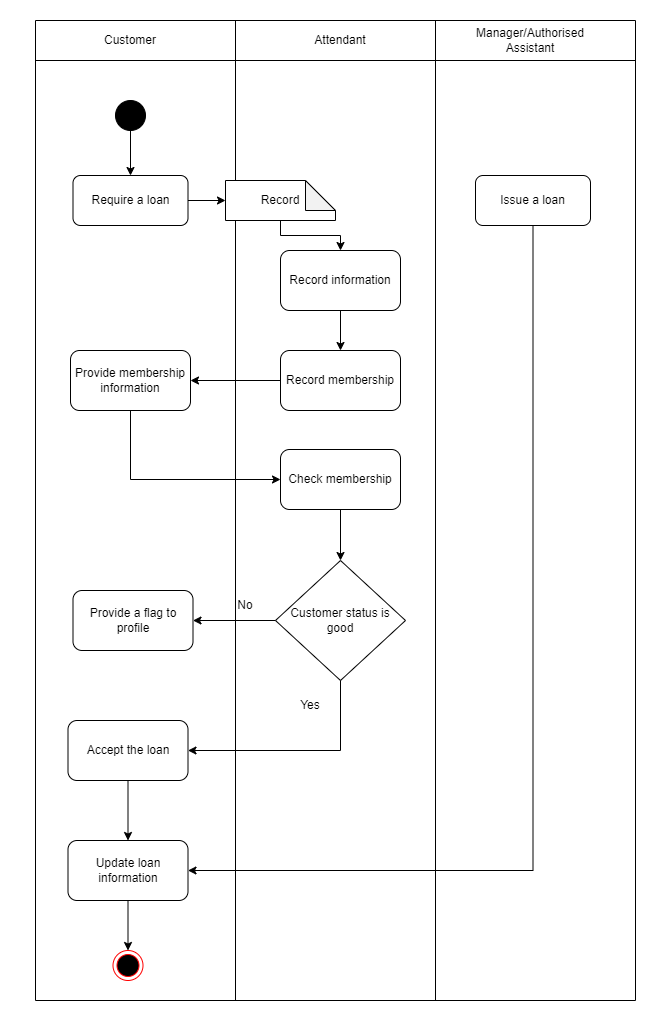

The diagram above was exported from draw.io. Its source (the exported page's mxGraphModel, read from the mxfile embedded in the PNG):
<mxGraphModel dx="2249" dy="794" grid="1" gridSize="10" guides="1" tooltips="1" connect="1" arrows="1" fold="1" page="1" pageScale="1" pageWidth="827" pageHeight="1169" math="0" shadow="0">
  <root>
    <mxCell id="0" />
    <mxCell id="1" parent="0" />
    <mxCell id="zo2myU8uxpPx1r6F6EO1-1" value="Sub-Processes" style="rounded=0;whiteSpace=wrap;html=1;" vertex="1" parent="1">
      <mxGeometry y="280" width="120" height="60" as="geometry" />
    </mxCell>
    <mxCell id="zo2myU8uxpPx1r6F6EO1-2" value="Activities" style="rounded=0;whiteSpace=wrap;html=1;" vertex="1" parent="1">
      <mxGeometry y="400" width="120" height="90" as="geometry" />
    </mxCell>
    <mxCell id="zo2myU8uxpPx1r6F6EO1-3" value="Recording" style="rounded=0;whiteSpace=wrap;html=1;" vertex="1" parent="1">
      <mxGeometry x="180" y="280" width="160" height="60" as="geometry" />
    </mxCell>
    <mxCell id="zo2myU8uxpPx1r6F6EO1-4" value="Checking" style="rounded=0;whiteSpace=wrap;html=1;" vertex="1" parent="1">
      <mxGeometry x="400" y="280" width="160" height="60" as="geometry" />
    </mxCell>
    <mxCell id="zo2myU8uxpPx1r6F6EO1-5" value="Override" style="rounded=0;whiteSpace=wrap;html=1;" vertex="1" parent="1">
      <mxGeometry x="840" y="280" width="160" height="60" as="geometry" />
    </mxCell>
    <mxCell id="zo2myU8uxpPx1r6F6EO1-6" value="Flaging" style="rounded=0;whiteSpace=wrap;html=1;" vertex="1" parent="1">
      <mxGeometry x="620" y="280" width="160" height="60" as="geometry" />
    </mxCell>
    <mxCell id="zo2myU8uxpPx1r6F6EO1-7" value="" style="endArrow=classic;html=1;rounded=0;exitX=1;exitY=0.5;exitDx=0;exitDy=0;entryX=0;entryY=0.5;entryDx=0;entryDy=0;" edge="1" parent="1" source="zo2myU8uxpPx1r6F6EO1-1" target="zo2myU8uxpPx1r6F6EO1-3">
      <mxGeometry width="50" height="50" relative="1" as="geometry">
        <mxPoint x="390" y="430" as="sourcePoint" />
        <mxPoint x="440" y="380" as="targetPoint" />
      </mxGeometry>
    </mxCell>
    <mxCell id="zo2myU8uxpPx1r6F6EO1-8" value="" style="endArrow=classic;html=1;rounded=0;exitX=1;exitY=0.5;exitDx=0;exitDy=0;entryX=0;entryY=0.5;entryDx=0;entryDy=0;" edge="1" parent="1" source="zo2myU8uxpPx1r6F6EO1-3" target="zo2myU8uxpPx1r6F6EO1-4">
      <mxGeometry width="50" height="50" relative="1" as="geometry">
        <mxPoint x="420" y="330" as="sourcePoint" />
        <mxPoint x="480" y="330" as="targetPoint" />
      </mxGeometry>
    </mxCell>
    <mxCell id="zo2myU8uxpPx1r6F6EO1-9" value="" style="endArrow=classic;html=1;rounded=0;exitX=1;exitY=0.5;exitDx=0;exitDy=0;entryX=0;entryY=0.5;entryDx=0;entryDy=0;" edge="1" parent="1" source="zo2myU8uxpPx1r6F6EO1-6" target="zo2myU8uxpPx1r6F6EO1-5">
      <mxGeometry width="50" height="50" relative="1" as="geometry">
        <mxPoint x="580" y="150" as="sourcePoint" />
        <mxPoint x="640" y="150" as="targetPoint" />
      </mxGeometry>
    </mxCell>
    <mxCell id="zo2myU8uxpPx1r6F6EO1-10" value="" style="endArrow=classic;html=1;rounded=0;exitX=1;exitY=0.5;exitDx=0;exitDy=0;entryX=0;entryY=0.5;entryDx=0;entryDy=0;" edge="1" parent="1" source="zo2myU8uxpPx1r6F6EO1-4" target="zo2myU8uxpPx1r6F6EO1-6">
      <mxGeometry width="50" height="50" relative="1" as="geometry">
        <mxPoint x="730" y="309" as="sourcePoint" />
        <mxPoint x="790" y="309" as="targetPoint" />
      </mxGeometry>
    </mxCell>
    <mxCell id="zo2myU8uxpPx1r6F6EO1-11" value="&lt;div style=&quot;&quot;&gt;&lt;span style=&quot;background-color: initial;&quot;&gt;+ Record customer id&lt;/span&gt;&lt;/div&gt;&lt;div style=&quot;&quot;&gt;&lt;span style=&quot;background-color: initial;&quot;&gt;+ Record baby equipment id&lt;/span&gt;&lt;/div&gt;&lt;div style=&quot;&quot;&gt;+ Record date and time&lt;/div&gt;&lt;div style=&quot;&quot;&gt;+Record period of loan&lt;/div&gt;" style="rounded=0;whiteSpace=wrap;html=1;align=left;" vertex="1" parent="1">
      <mxGeometry x="180" y="400" width="160" height="90" as="geometry" />
    </mxCell>
    <mxCell id="zo2myU8uxpPx1r6F6EO1-12" value="+ Checking customer membership status&lt;br&gt;+ Identify customer identity" style="rounded=0;whiteSpace=wrap;html=1;align=left;" vertex="1" parent="1">
      <mxGeometry x="400" y="400" width="160" height="90" as="geometry" />
    </mxCell>
    <mxCell id="zo2myU8uxpPx1r6F6EO1-13" value="+ Give reason why customer cannot have a loan&amp;nbsp;&lt;br&gt;+ Provide a flag to customer profile with bad status" style="rounded=0;whiteSpace=wrap;html=1;align=left;" vertex="1" parent="1">
      <mxGeometry x="620" y="400" width="160" height="90" as="geometry" />
    </mxCell>
    <mxCell id="zo2myU8uxpPx1r6F6EO1-14" value="Issue a loan ignore conditon" style="rounded=0;whiteSpace=wrap;html=1;" vertex="1" parent="1">
      <mxGeometry x="840" y="400" width="160" height="90" as="geometry" />
    </mxCell>
    <mxCell id="zo2myU8uxpPx1r6F6EO1-15" value="" style="endArrow=none;html=1;rounded=0;" edge="1" parent="1">
      <mxGeometry width="50" height="50" relative="1" as="geometry">
        <mxPoint x="120" y="680" as="sourcePoint" />
        <mxPoint x="720" y="680" as="targetPoint" />
      </mxGeometry>
    </mxCell>
    <mxCell id="zo2myU8uxpPx1r6F6EO1-16" value="" style="endArrow=none;html=1;rounded=0;" edge="1" parent="1">
      <mxGeometry width="50" height="50" relative="1" as="geometry">
        <mxPoint x="120" y="720" as="sourcePoint" />
        <mxPoint x="720" y="720" as="targetPoint" />
      </mxGeometry>
    </mxCell>
    <mxCell id="zo2myU8uxpPx1r6F6EO1-17" value="" style="endArrow=none;html=1;rounded=0;" edge="1" parent="1">
      <mxGeometry width="50" height="50" relative="1" as="geometry">
        <mxPoint x="120" y="680" as="sourcePoint" />
        <mxPoint x="120" y="1660" as="targetPoint" />
      </mxGeometry>
    </mxCell>
    <mxCell id="zo2myU8uxpPx1r6F6EO1-18" value="" style="endArrow=none;html=1;rounded=0;" edge="1" parent="1">
      <mxGeometry width="50" height="50" relative="1" as="geometry">
        <mxPoint x="320" y="680" as="sourcePoint" />
        <mxPoint x="320" y="1660" as="targetPoint" />
      </mxGeometry>
    </mxCell>
    <mxCell id="zo2myU8uxpPx1r6F6EO1-19" value="" style="endArrow=none;html=1;rounded=0;" edge="1" parent="1">
      <mxGeometry width="50" height="50" relative="1" as="geometry">
        <mxPoint x="520" y="680" as="sourcePoint" />
        <mxPoint x="520" y="1660" as="targetPoint" />
      </mxGeometry>
    </mxCell>
    <mxCell id="zo2myU8uxpPx1r6F6EO1-20" value="" style="endArrow=none;html=1;rounded=0;" edge="1" parent="1">
      <mxGeometry width="50" height="50" relative="1" as="geometry">
        <mxPoint x="720" y="680" as="sourcePoint" />
        <mxPoint x="720" y="1660" as="targetPoint" />
      </mxGeometry>
    </mxCell>
    <mxCell id="zo2myU8uxpPx1r6F6EO1-21" value="Customer" style="text;html=1;strokeColor=none;fillColor=none;align=center;verticalAlign=middle;whiteSpace=wrap;rounded=0;" vertex="1" parent="1">
      <mxGeometry x="180" y="680" width="70" height="40" as="geometry" />
    </mxCell>
    <mxCell id="zo2myU8uxpPx1r6F6EO1-22" value="Attendant" style="text;html=1;strokeColor=none;fillColor=none;align=center;verticalAlign=middle;whiteSpace=wrap;rounded=0;" vertex="1" parent="1">
      <mxGeometry x="390" y="680" width="70" height="40" as="geometry" />
    </mxCell>
    <mxCell id="zo2myU8uxpPx1r6F6EO1-23" value="Manager/Authorised Assistant" style="text;html=1;strokeColor=none;fillColor=none;align=center;verticalAlign=middle;whiteSpace=wrap;rounded=0;" vertex="1" parent="1">
      <mxGeometry x="580" y="680" width="70" height="40" as="geometry" />
    </mxCell>
    <mxCell id="zo2myU8uxpPx1r6F6EO1-24" value="" style="ellipse;whiteSpace=wrap;html=1;aspect=fixed;fillColor=#000000;" vertex="1" parent="1">
      <mxGeometry x="200" y="760" width="30" height="30" as="geometry" />
    </mxCell>
    <mxCell id="zo2myU8uxpPx1r6F6EO1-25" value="Require a loan" style="rounded=1;whiteSpace=wrap;html=1;fillColor=#FFFFFF;" vertex="1" parent="1">
      <mxGeometry x="157.5" y="835" width="115" height="50" as="geometry" />
    </mxCell>
    <mxCell id="zo2myU8uxpPx1r6F6EO1-27" value="Record information" style="rounded=1;whiteSpace=wrap;html=1;fillColor=#FFFFFF;" vertex="1" parent="1">
      <mxGeometry x="365" y="910" width="120" height="60" as="geometry" />
    </mxCell>
    <mxCell id="zo2myU8uxpPx1r6F6EO1-28" value="Record" style="shape=note;whiteSpace=wrap;html=1;backgroundOutline=1;darkOpacity=0.05;fillColor=#FFFFFF;" vertex="1" parent="1">
      <mxGeometry x="310" y="840" width="110" height="40" as="geometry" />
    </mxCell>
    <mxCell id="zo2myU8uxpPx1r6F6EO1-29" value="" style="endArrow=classic;html=1;rounded=0;exitX=1;exitY=0.5;exitDx=0;exitDy=0;entryX=0;entryY=0.5;entryDx=0;entryDy=0;entryPerimeter=0;" edge="1" parent="1" source="zo2myU8uxpPx1r6F6EO1-25" target="zo2myU8uxpPx1r6F6EO1-28">
      <mxGeometry width="50" height="50" relative="1" as="geometry">
        <mxPoint x="390" y="960" as="sourcePoint" />
        <mxPoint x="440" y="910" as="targetPoint" />
      </mxGeometry>
    </mxCell>
    <mxCell id="zo2myU8uxpPx1r6F6EO1-30" value="" style="endArrow=classic;html=1;rounded=0;exitX=0.5;exitY=1;exitDx=0;exitDy=0;exitPerimeter=0;entryX=0.5;entryY=0;entryDx=0;entryDy=0;edgeStyle=orthogonalEdgeStyle;" edge="1" parent="1" source="zo2myU8uxpPx1r6F6EO1-28" target="zo2myU8uxpPx1r6F6EO1-27">
      <mxGeometry width="50" height="50" relative="1" as="geometry">
        <mxPoint x="390" y="1060" as="sourcePoint" />
        <mxPoint x="440" y="1010" as="targetPoint" />
      </mxGeometry>
    </mxCell>
    <mxCell id="zo2myU8uxpPx1r6F6EO1-31" value="Record membership" style="rounded=1;whiteSpace=wrap;html=1;fillColor=#FFFFFF;" vertex="1" parent="1">
      <mxGeometry x="365" y="1010" width="120" height="60" as="geometry" />
    </mxCell>
    <mxCell id="zo2myU8uxpPx1r6F6EO1-32" value="Provide membership information" style="rounded=1;whiteSpace=wrap;html=1;fillColor=#FFFFFF;" vertex="1" parent="1">
      <mxGeometry x="155" y="1010" width="120" height="60" as="geometry" />
    </mxCell>
    <mxCell id="zo2myU8uxpPx1r6F6EO1-33" value="" style="endArrow=classic;html=1;rounded=0;exitX=0;exitY=0.5;exitDx=0;exitDy=0;entryX=1;entryY=0.5;entryDx=0;entryDy=0;" edge="1" parent="1" source="zo2myU8uxpPx1r6F6EO1-31" target="zo2myU8uxpPx1r6F6EO1-32">
      <mxGeometry width="50" height="50" relative="1" as="geometry">
        <mxPoint x="282.5" y="870" as="sourcePoint" />
        <mxPoint x="320" y="870" as="targetPoint" />
      </mxGeometry>
    </mxCell>
    <mxCell id="zo2myU8uxpPx1r6F6EO1-34" value="" style="endArrow=classic;html=1;rounded=0;exitX=0.5;exitY=1;exitDx=0;exitDy=0;entryX=0.5;entryY=0;entryDx=0;entryDy=0;" edge="1" parent="1" source="zo2myU8uxpPx1r6F6EO1-27" target="zo2myU8uxpPx1r6F6EO1-31">
      <mxGeometry width="50" height="50" relative="1" as="geometry">
        <mxPoint x="292.5" y="880" as="sourcePoint" />
        <mxPoint x="370" y="990" as="targetPoint" />
      </mxGeometry>
    </mxCell>
    <mxCell id="zo2myU8uxpPx1r6F6EO1-36" value="Check membership" style="rounded=1;whiteSpace=wrap;html=1;fillColor=#FFFFFF;" vertex="1" parent="1">
      <mxGeometry x="365" y="1109" width="120" height="60" as="geometry" />
    </mxCell>
    <mxCell id="zo2myU8uxpPx1r6F6EO1-37" value="" style="endArrow=classic;html=1;rounded=0;exitX=0.5;exitY=1;exitDx=0;exitDy=0;entryX=0;entryY=0.5;entryDx=0;entryDy=0;edgeStyle=orthogonalEdgeStyle;" edge="1" parent="1" source="zo2myU8uxpPx1r6F6EO1-32" target="zo2myU8uxpPx1r6F6EO1-36">
      <mxGeometry width="50" height="50" relative="1" as="geometry">
        <mxPoint x="375" y="1050" as="sourcePoint" />
        <mxPoint x="285" y="1050" as="targetPoint" />
      </mxGeometry>
    </mxCell>
    <mxCell id="zo2myU8uxpPx1r6F6EO1-38" value="Customer status is good" style="rhombus;whiteSpace=wrap;html=1;fillColor=#FFFFFF;" vertex="1" parent="1">
      <mxGeometry x="360" y="1220" width="130" height="120" as="geometry" />
    </mxCell>
    <mxCell id="zo2myU8uxpPx1r6F6EO1-39" value="" style="endArrow=classic;html=1;rounded=0;exitX=0.5;exitY=1;exitDx=0;exitDy=0;entryX=0.5;entryY=0;entryDx=0;entryDy=0;" edge="1" parent="1" source="zo2myU8uxpPx1r6F6EO1-36" target="zo2myU8uxpPx1r6F6EO1-38">
      <mxGeometry width="50" height="50" relative="1" as="geometry">
        <mxPoint x="435" y="980" as="sourcePoint" />
        <mxPoint x="435" y="1020" as="targetPoint" />
      </mxGeometry>
    </mxCell>
    <mxCell id="zo2myU8uxpPx1r6F6EO1-40" value="Provide a flag to profile" style="rounded=1;whiteSpace=wrap;html=1;fillColor=#FFFFFF;" vertex="1" parent="1">
      <mxGeometry x="157.5" y="1250" width="120" height="60" as="geometry" />
    </mxCell>
    <mxCell id="zo2myU8uxpPx1r6F6EO1-41" value="Accept the loan" style="rounded=1;whiteSpace=wrap;html=1;fillColor=#FFFFFF;" vertex="1" parent="1">
      <mxGeometry x="152.5" y="1380" width="120" height="60" as="geometry" />
    </mxCell>
    <mxCell id="zo2myU8uxpPx1r6F6EO1-42" value="" style="ellipse;html=1;shape=endState;fillColor=#000000;strokeColor=#ff0000;" vertex="1" parent="1">
      <mxGeometry x="197.5" y="1610" width="30" height="30" as="geometry" />
    </mxCell>
    <mxCell id="zo2myU8uxpPx1r6F6EO1-43" value="" style="endArrow=classic;html=1;rounded=0;entryX=0.5;entryY=0;entryDx=0;entryDy=0;exitX=0.5;exitY=1;exitDx=0;exitDy=0;" edge="1" parent="1" source="zo2myU8uxpPx1r6F6EO1-49" target="zo2myU8uxpPx1r6F6EO1-42">
      <mxGeometry width="50" height="50" relative="1" as="geometry">
        <mxPoint x="213" y="1550" as="sourcePoint" />
        <mxPoint x="435" y="1230" as="targetPoint" />
      </mxGeometry>
    </mxCell>
    <mxCell id="zo2myU8uxpPx1r6F6EO1-44" value="" style="endArrow=classic;html=1;rounded=0;exitX=0;exitY=0.5;exitDx=0;exitDy=0;entryX=1;entryY=0.5;entryDx=0;entryDy=0;" edge="1" parent="1" source="zo2myU8uxpPx1r6F6EO1-38" target="zo2myU8uxpPx1r6F6EO1-40">
      <mxGeometry width="50" height="50" relative="1" as="geometry">
        <mxPoint x="222.5" y="1450" as="sourcePoint" />
        <mxPoint x="222.5" y="1510" as="targetPoint" />
      </mxGeometry>
    </mxCell>
    <mxCell id="zo2myU8uxpPx1r6F6EO1-45" value="No" style="text;html=1;strokeColor=none;fillColor=none;align=center;verticalAlign=middle;whiteSpace=wrap;rounded=0;" vertex="1" parent="1">
      <mxGeometry x="300" y="1250" width="60" height="30" as="geometry" />
    </mxCell>
    <mxCell id="zo2myU8uxpPx1r6F6EO1-46" value="" style="endArrow=classic;html=1;rounded=0;entryX=1;entryY=0.5;entryDx=0;entryDy=0;exitX=0.5;exitY=1;exitDx=0;exitDy=0;edgeStyle=orthogonalEdgeStyle;" edge="1" parent="1" source="zo2myU8uxpPx1r6F6EO1-38" target="zo2myU8uxpPx1r6F6EO1-41">
      <mxGeometry width="50" height="50" relative="1" as="geometry">
        <mxPoint x="390" y="1350" as="sourcePoint" />
        <mxPoint x="440" y="1300" as="targetPoint" />
      </mxGeometry>
    </mxCell>
    <mxCell id="zo2myU8uxpPx1r6F6EO1-47" value="Yes" style="text;html=1;strokeColor=none;fillColor=none;align=center;verticalAlign=middle;whiteSpace=wrap;rounded=0;" vertex="1" parent="1">
      <mxGeometry x="365" y="1350" width="60" height="30" as="geometry" />
    </mxCell>
    <mxCell id="zo2myU8uxpPx1r6F6EO1-48" value="" style="endArrow=classic;html=1;rounded=0;exitX=0.5;exitY=1;exitDx=0;exitDy=0;entryX=0.5;entryY=0;entryDx=0;entryDy=0;" edge="1" parent="1" source="zo2myU8uxpPx1r6F6EO1-24" target="zo2myU8uxpPx1r6F6EO1-25">
      <mxGeometry width="50" height="50" relative="1" as="geometry">
        <mxPoint x="390" y="1150" as="sourcePoint" />
        <mxPoint x="440" y="1100" as="targetPoint" />
      </mxGeometry>
    </mxCell>
    <mxCell id="zo2myU8uxpPx1r6F6EO1-49" value="Update loan information" style="rounded=1;whiteSpace=wrap;html=1;fillColor=#FFFFFF;" vertex="1" parent="1">
      <mxGeometry x="152.5" y="1500" width="120" height="60" as="geometry" />
    </mxCell>
    <mxCell id="zo2myU8uxpPx1r6F6EO1-51" value="" style="endArrow=classic;html=1;rounded=0;entryX=0.5;entryY=0;entryDx=0;entryDy=0;exitX=0.5;exitY=1;exitDx=0;exitDy=0;" edge="1" parent="1" source="zo2myU8uxpPx1r6F6EO1-41" target="zo2myU8uxpPx1r6F6EO1-49">
      <mxGeometry width="50" height="50" relative="1" as="geometry">
        <mxPoint x="222.5" y="1570" as="sourcePoint" />
        <mxPoint x="222.5" y="1620" as="targetPoint" />
      </mxGeometry>
    </mxCell>
    <mxCell id="zo2myU8uxpPx1r6F6EO1-52" value="Issue a loan" style="rounded=1;whiteSpace=wrap;html=1;fillColor=#FFFFFF;" vertex="1" parent="1">
      <mxGeometry x="560" y="835" width="115" height="50" as="geometry" />
    </mxCell>
    <mxCell id="zo2myU8uxpPx1r6F6EO1-53" value="" style="endArrow=classic;html=1;rounded=0;exitX=0.5;exitY=1;exitDx=0;exitDy=0;entryX=1;entryY=0.5;entryDx=0;entryDy=0;edgeStyle=orthogonalEdgeStyle;" edge="1" parent="1" source="zo2myU8uxpPx1r6F6EO1-52" target="zo2myU8uxpPx1r6F6EO1-49">
      <mxGeometry width="50" height="50" relative="1" as="geometry">
        <mxPoint x="390" y="1250" as="sourcePoint" />
        <mxPoint x="440" y="1200" as="targetPoint" />
      </mxGeometry>
    </mxCell>
    <mxCell id="zo2myU8uxpPx1r6F6EO1-54" value="" style="endArrow=none;html=1;rounded=0;" edge="1" parent="1">
      <mxGeometry width="50" height="50" relative="1" as="geometry">
        <mxPoint x="120" y="1660" as="sourcePoint" />
        <mxPoint x="720" y="1660" as="targetPoint" />
      </mxGeometry>
    </mxCell>
    <mxCell id="zo2myU8uxpPx1r6F6EO1-55" value="" style="rounded=1;whiteSpace=wrap;html=1;fillColor=#FFFFFF;" vertex="1" parent="1">
      <mxGeometry x="-280" y="540" width="120" height="60" as="geometry" />
    </mxCell>
  </root>
</mxGraphModel>